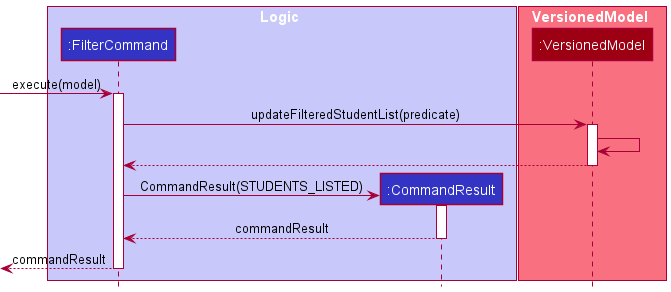

The diagram above was rendered by PlantUML. Its source (embedded in the PNG):
@startuml
!include ../../../style.puml

box Logic LOGIC_COLOR_T1
participant ":FilterCommand" as FilterCommand LOGIC_COLOR
participant ":CommandResult" as CommandResult LOGIC_COLOR
end box

box VersionedModel MODEL_COLOR_T1
participant ":VersionedModel" as ModelManager MODEL_COLOR
end box

[-> FilterCommand ++ : execute(model)
FilterCommand -> ModelManager ++ : updateFilteredStudentList(predicate)
ModelManager -> ModelManager :
ModelManager --> FilterCommand -- :  

create CommandResult
FilterCommand -> CommandResult ++ : CommandResult(STUDENTS_LISTED)
CommandResult --> FilterCommand -- : commandResult
[<-- FilterCommand -- : commandResult

@enduml